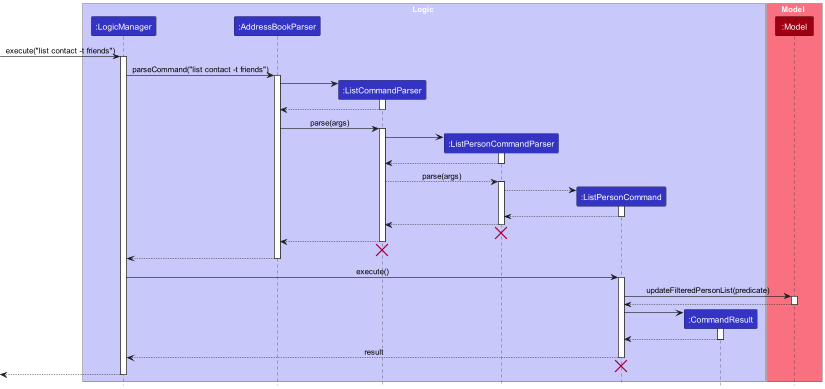

The diagram above was rendered by PlantUML. Its source (embedded in the PNG):
@startuml
!include style.puml
skinparam ArrowFontStyle plain

box Logic LOGIC_COLOR_T1
participant ":LogicManager" as LogicManager LOGIC_COLOR
participant ":AddressBookParser" as AddressBookParser LOGIC_COLOR
participant ":ListCommandParser" as ListCommandParser LOGIC_COLOR
participant ":ListPersonCommandParser" as ListPersonCommandParser LOGIC_COLOR
participant ":ListPersonCommand" as ListPersonCommand LOGIC_COLOR
participant ":CommandResult" as CommandResult LOGIC_COLOR
end box

box Model MODEL_COLOR_T1
participant ":Model" as Model MODEL_COLOR
end box

[-> LogicManager : execute("list contact -t friends")
activate LogicManager

LogicManager -> AddressBookParser : parseCommand("list contact -t friends")
activate AddressBookParser

create ListCommandParser
AddressBookParser -> ListCommandParser
activate ListCommandParser

ListCommandParser --> AddressBookParser
deactivate ListCommandParser

AddressBookParser -> ListCommandParser : parse(args)
activate ListCommandParser

create ListPersonCommandParser
ListCommandParser -> ListPersonCommandParser
activate ListPersonCommandParser

ListPersonCommandParser --> ListCommandParser
deactivate ListPersonCommandParser

ListCommandParser --> ListPersonCommandParser : parse(args)
activate ListPersonCommandParser

create ListPersonCommand
ListPersonCommandParser --> ListPersonCommand
activate ListPersonCommand

ListPersonCommand -->ListPersonCommandParser
deactivate ListPersonCommand

ListPersonCommandParser --> ListCommandParser
deactivate ListPersonCommandParser

ListPersonCommandParser -[hidden]-> AddressBookParser
destroy ListPersonCommandParser

ListCommandParser --> AddressBookParser
deactivate ListCommandParser
'Hidden arrow to position the destroy marker below the end of the activation bar.
ListCommandParser -[hidden]-> AddressBookParser
destroy ListCommandParser

AddressBookParser --> LogicManager
deactivate AddressBookParser

LogicManager -> ListPersonCommand : execute()
activate ListPersonCommand

ListPersonCommand -> Model : updateFilteredPersonList(predicate)
activate Model

Model --> ListPersonCommand
deactivate Model

create CommandResult
ListPersonCommand -> CommandResult
activate CommandResult

CommandResult --> ListPersonCommand
deactivate CommandResult

ListPersonCommand --> LogicManager : result
deactivate ListPersonCommand

ListPersonCommand -[hidden]-> AddressBookParser
destroy ListPersonCommand

[<--LogicManager
deactivate LogicManager
@enduml